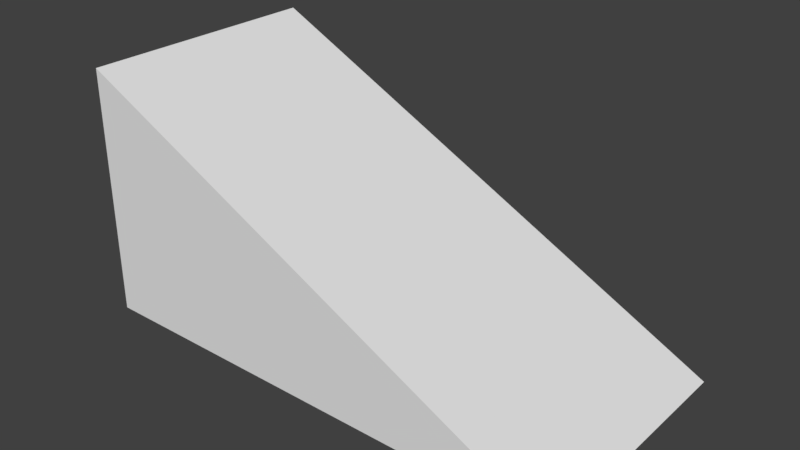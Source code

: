 # Source: interest.blend  (saved by Blender 2.79.0; exported with 4.5.12 LTS)
import bpy
from mathutils import Matrix  # noqa: F401  (used for matrix-valued properties, if any)

bpy.ops.wm.read_factory_settings(use_empty=True)
scene = bpy.context.scene
scene.name = 'Scene'

# ---- collections
col_collection_1 = bpy.data.collections.new('Collection 1'); scene.collection.children.link(col_collection_1)

# ---- world
world_world = bpy.data.worlds.new('World'); scene.world = world_world
world_world.color = (0.05088, 0.05088, 0.05088)
world_world.use_sun_shadow = False
world_world.sun_shadow_jitter_overblur = 0.0
world_world.cycles.sampling_method = 'MANUAL'

# ---- meshes
me_cube_002 = bpy.data.meshes.new('Cube.002')
me_cube_002.from_pydata([(-1.0, -1.0, -1.0), (-1.0, -1.0, 1.0), (-1.0, 1.0, -1.0), (-1.0, 1.0, 1.0), (1.0, -1.0, -1.0), (1.0, 1.0, -1.0)], [], [(0, 1, 3, 2), (2, 5, 4, 0), (3, 1, 4, 5), (1, 0, 4), (2, 3, 5)])
me_cube_002.use_remesh_preserve_volume = False
me_cube_002.use_remesh_preserve_attributes = False
me_cube_002.use_mirror_vertex_groups = False
me_cube_002.update()

# ---- objects
ob_cube = bpy.data.objects.new('Cube', me_cube_002)

# ---- transforms, parenting, visibility, modifiers, constraints
ob_cube.location = (0.0, 5.0, 0.0)
ob_cube.scale = (1.0, 0.5, 0.5)
ob_cube.lineart.crease_threshold = 0.0

# ---- collection membership
col_collection_1.objects.link(ob_cube)

# ---- scene / render settings (as saved in the file)
scene.frame_start = 1; scene.frame_end = 250; scene.frame_set(1)
scene.render.engine = 'BLENDER_EEVEE_NEXT'
scene.render.resolution_percentage = 50
scene.render.dither_intensity = 0.0
scene.cycles.use_denoising = False
scene.cycles.samples = 128
scene.cycles.sampling_pattern = 'TABULATED_SOBOL'
scene.cycles.use_adaptive_sampling = False
scene.cycles.use_light_tree = False
scene.cycles.blur_glossy = 0.0
scene.cycles.sample_clamp_indirect = 0.0
scene.view_settings.view_transform = 'Standard'
bpy.context.view_layer.update()

# ---- added for rendering (the .blend has no active camera and no usable light): camera, sun
cam_auto = bpy.data.cameras.new('AutoCamera')
cam_auto.lens = 50.0
cam_auto.sensor_width = 36.0
cam_auto.clip_end = 1000.0
ob_auto_camera = bpy.data.objects.new('AutoCamera', cam_auto)
scene.collection.objects.link(ob_auto_camera)
ob_auto_camera.location = (2.26633, 2.28041, 1.81306)
ob_auto_camera.rotation_euler = (1.09748, -7.21219e-08, 0.694738)
scene.camera = ob_auto_camera
light_auto_sun = bpy.data.lights.new('AutoSun', 'SUN')
light_auto_sun.energy = 3.0
light_auto_sun.angle = 0.0523599
ob_auto_sun = bpy.data.objects.new('AutoSun', light_auto_sun)
scene.collection.objects.link(ob_auto_sun)
ob_auto_sun.rotation_euler = (0.872665, 0.174533, 0.523599)
bpy.context.view_layer.update()
